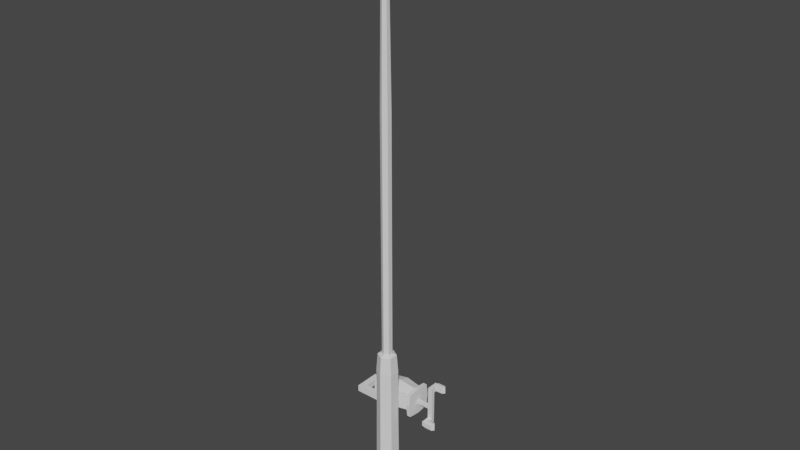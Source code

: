 # Source: cabinrod.blend  (saved by Blender 3.0.42; exported with 4.5.12 LTS)
import bpy
from mathutils import Matrix  # noqa: F401  (used for matrix-valued properties, if any)

bpy.ops.wm.read_factory_settings(use_empty=True)
scene = bpy.context.scene
scene.name = 'Scene'

# ---- collections
col_collection = bpy.data.collections.new('Collection'); scene.collection.children.link(col_collection)

# ---- world
world_world = bpy.data.worlds.new('World'); scene.world = world_world
world_world.use_nodes = True; world_world.node_tree.nodes.clear()
_N = world_world.node_tree.nodes; _L = world_world.node_tree.links
n0 = _N.new('ShaderNodeOutputWorld'); n0.name = 'World Output'; n0.location = (300, 300)
n1 = _N.new('ShaderNodeBackground'); n1.name = 'Background'; n1.location = (10, 300)
n1.inputs[0].default_value = (0.05088, 0.05088, 0.05088, 1.0)
_L.new(n1.outputs[0], n0.inputs[0])
n0.is_active_output = True
world_world.color = (0.05088, 0.05088, 0.05088)
world_world.use_sun_shadow = False
world_world.sun_shadow_jitter_overblur = 0.0

# ---- meshes
me_cylinder_001 = bpy.data.meshes.new('Cylinder.001')
me_cylinder_001.from_pydata([(-1.682, -0.5021, 9.843), (-1.682, -0.5021, 11.84), (-0.8157, -1.002, 9.843), (-0.8157, -1.002, 11.84), (-0.8157, -2.002, 9.843), (-0.8157, -2.002, 11.84), (-1.682, -2.502, 9.843), (-1.682, -2.502, 11.84), (-2.548, -2.002, 9.843), (-2.548, -2.002, 11.84), (-2.548, -1.002, 9.843), (-2.548, -1.002, 11.84), (-0.8157, -1.002, 58.0), (-1.682, -0.5021, 58.0), (-0.8157, -2.002, 58.0), (-1.682, -2.502, 58.0), (-2.548, -2.002, 58.0), (-2.548, -1.002, 58.0), (-1.124, -1.18, 87.69), (-1.682, -0.8585, 87.69), (-1.124, -1.824, 87.69), (-1.682, -2.146, 87.69), (-2.239, -1.824, 87.69), (-2.239, -1.18, 87.69), (-1.359, -1.316, 96.4), (-1.682, -1.13, 96.4), (-1.359, -1.688, 96.4), (-1.682, -1.874, 96.4), (-2.004, -1.688, 96.4), (-2.004, -1.316, 96.4), (-1.682, 0.3136, 9.537), (-0.1093, -0.5942, 9.537), (-0.1093, -2.41, 9.537), (-1.682, -3.318, 9.537), (-3.254, -2.41, 9.537), (-3.254, -0.5942, 9.537), (-1.682, 0.5966, 5.878), (0.1358, -0.4527, 5.878), (0.1358, -2.551, 5.878), (-1.682, -3.601, 5.878), (-3.499, -2.551, 5.878), (-3.499, -0.4527, 5.878), (-1.682, 0.5966, -2.981), (0.1358, -0.4527, -2.981), (0.1358, -2.551, -2.981), (-1.682, -3.601, -2.981), (-3.499, -2.551, -2.981), (-3.499, -0.4527, -2.981), (-1.682, 0.8066, -23.77), (0.3177, -0.3477, -23.77), (0.3177, -2.656, -23.77), (-1.682, -3.811, -23.77), (-3.681, -2.656, -23.77), (-3.681, -0.3477, -23.77), (-0.8157, -1.002, 42.16), (-0.8157, -2.002, 42.16), (-2.548, -2.002, 42.16), (-2.548, -1.002, 42.16), (-1.682, -0.5021, 42.16), (-1.682, -2.502, 42.16), (-0.8157, -2.002, 26.84), (-2.548, -1.002, 26.84), (-1.682, -2.502, 26.84), (-0.8157, -1.002, 26.84), (-2.548, -2.002, 26.84), (-1.682, -0.5021, 26.84), (-2.393, -1.091, 72.84), (-1.682, -0.6803, 72.84), (-1.682, -2.324, 72.84), (-2.393, -1.913, 72.84), (-0.97, -1.091, 72.84), (-0.97, -1.913, 72.84), (-5.432, 1.008, -3.215), (-5.432, 1.008, 0.2396), (-5.432, 4.463, -3.215), (-5.432, 4.463, 0.2396), (1.958, 1.008, -3.215), (1.958, 1.008, 0.2396), (1.958, 4.463, -3.215), (1.958, 4.463, 0.2396), (-5.96, 2.736, -3.743), (-5.432, 1.008, -1.488), (-5.96, 2.736, 0.7683), (-5.432, 4.463, -1.488), (-1.915, 4.899, -3.651), (-1.915, 4.899, 0.6756), (1.958, 4.463, -1.488), (2.486, 2.736, -3.743), (2.486, 2.736, 0.7683), (1.958, 1.008, -1.488), (-1.915, 0.5724, -3.651), (-1.915, 0.5724, 0.6756), (-1.915, 2.736, 1.338), (-1.915, 2.736, -4.313), (-1.915, 0.5724, -1.488), (2.486, 2.736, -1.488), (-1.915, 4.899, -1.488), (-5.96, 2.736, -1.488), (1.901, 0.1499, -3.895), (1.901, 0.1499, 1.028), (1.901, 5.073, -3.895), (1.901, 5.073, 1.028), (2.67, 0.1499, -3.895), (2.67, 0.1499, 1.028), (2.67, 5.073, -3.895), (2.67, 5.073, 1.028), (1.901, 2.584, -4.213), (1.901, 2.584, 1.332), (2.67, 2.584, -4.213), (2.67, 2.584, 1.332), (1.901, -0.1714, -1.307), (1.901, 5.398, -1.307), (2.67, 5.398, -1.307), (2.67, -0.1714, -1.307), (2.67, 2.584, -1.148), (1.901, 2.584, -1.148), (-6.139, 0.1499, -3.895), (-6.139, 0.1499, 1.028), (-6.139, 5.073, -3.895), (-6.139, 5.073, 1.028), (-5.37, 0.1499, -3.895), (-5.37, 0.1499, 1.028), (-5.37, 5.073, -3.895), (-5.37, 5.073, 1.028), (-6.139, 2.584, -4.213), (-6.139, 2.584, 1.332), (-5.37, 2.584, -4.213), (-5.37, 2.584, 1.332), (-6.139, -0.1714, -1.307), (-6.139, 5.398, -1.307), (-5.37, 5.398, -1.307), (-5.37, -0.1714, -1.307), (-5.37, 2.584, -1.148), (-6.139, 2.584, -1.148), (-7.63, 1.985, -1.938), (-7.63, 1.985, -0.676), (-7.63, 3.247, -1.938), (-7.63, 3.247, -0.676), (-5.97, 1.985, -1.938), (-5.97, 1.985, -0.676), (-5.97, 3.247, -1.938), (-5.97, 3.247, -0.676), (-8.873, 3.247, -1.938), (-8.873, 1.985, -1.938), (-8.873, 1.985, -0.676), (-8.873, 3.247, -0.676), (-7.63, -0.6736, -1.938), (-7.63, -0.6736, -0.676), (-8.873, -0.6736, -1.938), (-8.873, -0.6736, -0.676), (-7.63, -1.818, -1.938), (-7.63, -1.818, -0.676), (-8.873, -1.818, -1.938), (-8.873, -1.818, -0.676), (-3.288, -0.6736, -1.938), (-3.288, -0.6736, -0.676), (-3.288, -1.818, -1.938), (-3.288, -1.818, -0.676)], [], [(0, 1, 3, 2), (2, 3, 5, 4), (4, 5, 7, 6), (6, 7, 9, 8), (55, 54, 12, 14), (8, 9, 11, 10), (10, 11, 1, 0), (10, 0, 30, 35), (67, 66, 23, 19), (57, 56, 16, 17), (54, 58, 13, 12), (59, 55, 14, 15), (58, 57, 17, 13), (56, 59, 15, 16), (23, 22, 28, 29), (69, 68, 21, 22), (71, 70, 18, 20), (66, 69, 22, 23), (68, 71, 20, 21), (70, 67, 19, 18), (24, 25, 29, 28, 27, 26), (21, 20, 26, 27), (18, 19, 25, 24), (19, 23, 29, 25), (22, 21, 27, 28), (20, 18, 24, 26), (34, 35, 41, 40), (6, 8, 34, 33), (2, 4, 32, 31), (8, 10, 35, 34), (0, 2, 31, 30), (4, 6, 33, 32), (41, 36, 42, 47), (32, 33, 39, 38), (30, 31, 37, 36), (35, 30, 36, 41), (33, 34, 40, 39), (31, 32, 38, 37), (47, 42, 48, 53), (39, 40, 46, 45), (37, 38, 44, 43), (40, 41, 47, 46), (38, 39, 45, 44), (36, 37, 43, 42), (48, 49, 50, 51, 52, 53), (45, 46, 52, 51), (43, 44, 50, 49), (46, 47, 53, 52), (44, 45, 51, 50), (42, 43, 49, 48), (64, 62, 59, 56), (65, 61, 57, 58), (62, 60, 55, 59), (63, 65, 58, 54), (61, 64, 56, 57), (60, 63, 54, 55), (5, 3, 63, 60), (11, 9, 64, 61), (3, 1, 65, 63), (7, 5, 60, 62), (1, 11, 61, 65), (9, 7, 62, 64), (12, 13, 67, 70), (15, 14, 71, 68), (17, 16, 69, 66), (14, 12, 70, 71), (16, 15, 68, 69), (13, 17, 66, 67), (97, 82, 75, 83), (96, 85, 79, 86), (95, 88, 77, 89), (94, 91, 73, 81), (93, 87, 76, 90), (92, 82, 73, 91), (88, 92, 91, 77), (79, 85, 92, 88), (85, 75, 82, 92), (80, 93, 90, 72), (74, 84, 93, 80), (84, 78, 87, 93), (90, 94, 81, 72), (76, 89, 94, 90), (89, 77, 91, 94), (87, 95, 89, 76), (78, 86, 95, 87), (86, 79, 88, 95), (84, 96, 86, 78), (74, 83, 96, 84), (83, 75, 85, 96), (80, 97, 83, 74), (72, 81, 97, 80), (81, 73, 82, 97), (115, 107, 101, 111), (111, 101, 105, 112), (114, 109, 103, 113), (113, 103, 99, 110), (106, 108, 102, 98), (109, 107, 99, 103), (105, 101, 107, 109), (100, 104, 108, 106), (112, 105, 109, 114), (110, 99, 107, 115), (98, 110, 115, 106), (104, 112, 114, 108), (102, 113, 110, 98), (108, 114, 113, 102), (100, 111, 112, 104), (106, 115, 111, 100), (133, 125, 119, 129), (129, 119, 123, 130), (132, 127, 121, 131), (131, 121, 117, 128), (124, 126, 120, 116), (127, 125, 117, 121), (123, 119, 125, 127), (118, 122, 126, 124), (130, 123, 127, 132), (128, 117, 125, 133), (116, 128, 133, 124), (122, 130, 132, 126), (120, 131, 128, 116), (126, 132, 131, 120), (118, 129, 130, 122), (124, 133, 129, 118), (137, 136, 142, 145), (136, 137, 141, 140), (140, 141, 139, 138), (138, 139, 135, 134), (136, 140, 138, 134), (141, 137, 135, 139), (143, 144, 145, 142), (134, 135, 147, 146), (135, 137, 145, 144), (136, 134, 143, 142), (148, 146, 150, 152), (143, 134, 146, 148), (144, 143, 148, 149), (135, 144, 149, 147), (150, 151, 153, 152), (149, 148, 152, 153), (147, 149, 153, 151), (150, 146, 154, 156), (154, 155, 157, 156), (151, 150, 156, 157), (147, 151, 157, 155), (146, 147, 155, 154)])
_uv = me_cylinder_001.uv_layers.new(name='UVMap')
_uv.uv.foreach_set('vector', [1.0, 0.5, 1.0, 1.0, 0.8333, 1.0, 0.8333, 0.5, 0.8333, 0.5, 0.8333, 1.0, 0.6667, 1.0, 0.6667, 0.5, 0.6667, 0.5, 0.6667, 1.0, 0.5, 1.0, 0.5, 0.5, 0.5, 0.5, 0.5, 1.0, 0.3333, 1.0, 0.3333, 0.5, 0.6667, 1.0, 0.8333, 1.0, 0.8333, 1.0, 0.6667, 1.0, 0.3333, 0.5, 0.3333, 1.0, 0.1667, 1.0, 0.1667, 0.5, 0.1667, 0.5, 0.1667, 1.0, -8.941e-08, 1.0, -8.941e-08, 0.5, 0.1667, 0.5, -8.941e-08, 0.5, -8.941e-08, 0.5, 0.1667, 0.5, -8.941e-08, 1.0, 0.1667, 1.0, 0.1667, 1.0, -8.941e-08, 1.0, 0.1667, 1.0, 0.3333, 1.0, 0.3333, 1.0, 0.1667, 1.0, 0.8333, 1.0, 1.0, 1.0, 1.0, 1.0, 0.8333, 1.0, 0.5, 1.0, 0.6667, 1.0, 0.6667, 1.0, 0.5, 1.0, -8.941e-08, 1.0, 0.1667, 1.0, 0.1667, 1.0, -8.941e-08, 1.0, 0.3333, 1.0, 0.5, 1.0, 0.5, 1.0, 0.3333, 1.0, 0.1667, 1.0, 0.3333, 1.0, 0.3333, 1.0, 0.1667, 1.0, 0.3333, 1.0, 0.5, 1.0, 0.5, 1.0, 0.3333, 1.0, 0.6667, 1.0, 0.8333, 1.0, 0.8333, 1.0, 0.6667, 1.0, 0.1667, 1.0, 0.3333, 1.0, 0.3333, 1.0, 0.1667, 1.0, 0.5, 1.0, 0.6667, 1.0, 0.6667, 1.0, 0.5, 1.0, 0.8333, 1.0, 1.0, 1.0, 1.0, 1.0, 0.8333, 1.0, 0.4578, 0.37, 0.25, 0.49, 0.04215, 0.37, 0.04215, 0.13, 0.25, 0.01, 0.4578, 0.13, 0.5, 1.0, 0.6667, 1.0, 0.6667, 1.0, 0.5, 1.0, 0.8333, 1.0, 1.0, 1.0, 1.0, 1.0, 0.8333, 1.0, -8.941e-08, 1.0, 0.1667, 1.0, 0.1667, 1.0, -8.941e-08, 1.0, 0.3333, 1.0, 0.5, 1.0, 0.5, 1.0, 0.3333, 1.0, 0.6667, 1.0, 0.8333, 1.0, 0.8333, 1.0, 0.6667, 1.0, 0.3333, 0.5, 0.1667, 0.5, 0.1667, 0.5, 0.3333, 0.5, 0.5, 0.5, 0.3333, 0.5, 0.3333, 0.5, 0.5, 0.5, 0.8333, 0.5, 0.6667, 0.5, 0.6667, 0.5, 0.8333, 0.5, 0.3333, 0.5, 0.1667, 0.5, 0.1667, 0.5, 0.3333, 0.5, 1.0, 0.5, 0.8333, 0.5, 0.8333, 0.5, 1.0, 0.5, 0.6667, 0.5, 0.5, 0.5, 0.5, 0.5, 0.6667, 0.5, 0.1667, 0.5, -8.941e-08, 0.5, -8.941e-08, 0.5, 0.1667, 0.5, 0.6667, 0.5, 0.5, 0.5, 0.5, 0.5, 0.6667, 0.5, 1.0, 0.5, 0.8333, 0.5, 0.8333, 0.5, 1.0, 0.5, 0.1667, 0.5, -8.941e-08, 0.5, -8.941e-08, 0.5, 0.1667, 0.5, 0.5, 0.5, 0.3333, 0.5, 0.3333, 0.5, 0.5, 0.5, 0.8333, 0.5, 0.6667, 0.5, 0.6667, 0.5, 0.8333, 0.5, 0.1667, 0.5, -8.941e-08, 0.5, -8.941e-08, 0.5, 0.1667, 0.5, 0.5, 0.5, 0.3333, 0.5, 0.3333, 0.5, 0.5, 0.5, 0.8333, 0.5, 0.6667, 0.5, 0.6667, 0.5, 0.8333, 0.5, 0.3333, 0.5, 0.1667, 0.5, 0.1667, 0.5, 0.3333, 0.5, 0.6667, 0.5, 0.5, 0.5, 0.5, 0.5, 0.6667, 0.5, 1.0, 0.5, 0.8333, 0.5, 0.8333, 0.5, 1.0, 0.5, 0.75, 0.49, 0.9578, 0.37, 0.9578, 0.13, 0.75, 0.01, 0.5422, 0.13, 0.5422, 0.37, 0.5, 0.5, 0.3333, 0.5, 0.3333, 0.5, 0.5, 0.5, 0.8333, 0.5, 0.6667, 0.5, 0.6667, 0.5, 0.8333, 0.5, 0.3333, 0.5, 0.1667, 0.5, 0.1667, 0.5, 0.3333, 0.5, 0.6667, 0.5, 0.5, 0.5, 0.5, 0.5, 0.6667, 0.5, 1.0, 0.5, 0.8333, 0.5, 0.8333, 0.5, 1.0, 0.5, 0.3333, 1.0, 0.5, 1.0, 0.5, 1.0, 0.3333, 1.0, -8.941e-08, 1.0, 0.1667, 1.0, 0.1667, 1.0, -8.941e-08, 1.0, 0.5, 1.0, 0.6667, 1.0, 0.6667, 1.0, 0.5, 1.0, 0.8333, 1.0, 1.0, 1.0, 1.0, 1.0, 0.8333, 1.0, 0.1667, 1.0, 0.3333, 1.0, 0.3333, 1.0, 0.1667, 1.0, 0.6667, 1.0, 0.8333, 1.0, 0.8333, 1.0, 0.6667, 1.0, 0.6667, 1.0, 0.8333, 1.0, 0.8333, 1.0, 0.6667, 1.0, 0.1667, 1.0, 0.3333, 1.0, 0.3333, 1.0, 0.1667, 1.0, 0.8333, 1.0, 1.0, 1.0, 1.0, 1.0, 0.8333, 1.0, 0.5, 1.0, 0.6667, 1.0, 0.6667, 1.0, 0.5, 1.0, -8.941e-08, 1.0, 0.1667, 1.0, 0.1667, 1.0, -8.941e-08, 1.0, 0.3333, 1.0, 0.5, 1.0, 0.5, 1.0, 0.3333, 1.0, 0.8333, 1.0, 1.0, 1.0, 1.0, 1.0, 0.8333, 1.0, 0.5, 1.0, 0.6667, 1.0, 0.6667, 1.0, 0.5, 1.0, 0.1667, 1.0, 0.3333, 1.0, 0.3333, 1.0, 0.1667, 1.0, 0.6667, 1.0, 0.8333, 1.0, 0.8333, 1.0, 0.6667, 1.0, 0.3333, 1.0, 0.5, 1.0, 0.5, 1.0, 0.3333, 1.0, -8.941e-08, 1.0, 0.1667, 1.0, 0.1667, 1.0, -8.941e-08, 1.0, 0.5, 0.125, 0.625, 0.125, 0.625, 0.25, 0.5, 0.25, 0.5, 0.375, 0.625, 0.375, 0.625, 0.5, 0.5, 0.5, 0.5, 0.625, 0.625, 0.625, 0.625, 0.75, 0.5, 0.75, 0.5, 0.875, 0.625, 0.875, 0.625, 1.0, 0.5, 1.0, 0.25, 0.625, 0.375, 0.625, 0.375, 0.75, 0.25, 0.75, 0.75, 0.625, 0.875, 0.625, 0.875, 0.75, 0.75, 0.75, 0.625, 0.625, 0.75, 0.625, 0.75, 0.75, 0.625, 0.75, 0.625, 0.5, 0.75, 0.5, 0.75, 0.625, 0.625, 0.625, 0.75, 0.5, 0.875, 0.5, 0.875, 0.625, 0.75, 0.625, 0.125, 0.625, 0.25, 0.625, 0.25, 0.75, 0.125, 0.75, 0.125, 0.5, 0.25, 0.5, 0.25, 0.625, 0.125, 0.625, 0.25, 0.5, 0.375, 0.5, 0.375, 0.625, 0.25, 0.625, 0.375, 0.875, 0.5, 0.875, 0.5, 1.0, 0.375, 1.0, 0.375, 0.75, 0.5, 0.75, 0.5, 0.875, 0.375, 0.875, 0.5, 0.75, 0.625, 0.75, 0.625, 0.875, 0.5, 0.875, 0.375, 0.625, 0.5, 0.625, 0.5, 0.75, 0.375, 0.75, 0.375, 0.5, 0.5, 0.5, 0.5, 0.625, 0.375, 0.625, 0.5, 0.5, 0.625, 0.5, 0.625, 0.625, 0.5, 0.625, 0.375, 0.375, 0.5, 0.375, 0.5, 0.5, 0.375, 0.5, 0.375, 0.25, 0.5, 0.25, 0.5, 0.375, 0.375, 0.375, 0.5, 0.25, 0.625, 0.25, 0.625, 0.375, 0.5, 0.375, 0.375, 0.125, 0.5, 0.125, 0.5, 0.25, 0.375, 0.25, 0.375, 0.0, 0.5, 0.0, 0.5, 0.125, 0.375, 0.125, 0.5, 0.0, 0.625, 0.0, 0.625, 0.125, 0.5, 0.125, 0.5064, 0.1236, 0.625, 0.1236, 0.625, 0.25, 0.5064, 0.25, 0.5064, 0.25, 0.625, 0.25, 0.625, 0.5, 0.5064, 0.5, 0.5064, 0.6264, 0.625, 0.6264, 0.625, 0.75, 0.5064, 0.75, 0.5064, 0.75, 0.625, 0.75, 0.625, 1.0, 0.5064, 1.0, 0.125, 0.6264, 0.375, 0.6264, 0.375, 0.75, 0.125, 0.75, 0.625, 0.6264, 0.875, 0.6264, 0.875, 0.75, 0.625, 0.75, 0.625, 0.5, 0.875, 0.5, 0.875, 0.6264, 0.625, 0.6264, 0.125, 0.5, 0.375, 0.5, 0.375, 0.6264, 0.125, 0.6264, 0.5064, 0.5, 0.625, 0.5, 0.625, 0.6264, 0.5064, 0.6264, 0.5064, 0.0, 0.625, 0.0, 0.625, 0.1236, 0.5064, 0.1236, 0.375, 0.0, 0.5064, 0.0, 0.5064, 0.1236, 0.375, 0.1236, 0.375, 0.5, 0.5064, 0.5, 0.5064, 0.6264, 0.375, 0.6264, 0.375, 0.75, 0.5064, 0.75, 0.5064, 1.0, 0.375, 1.0, 0.375, 0.6264, 0.5064, 0.6264, 0.5064, 0.75, 0.375, 0.75, 0.375, 0.25, 0.5064, 0.25, 0.5064, 0.5, 0.375, 0.5, 0.375, 0.1236, 0.5064, 0.1236, 0.5064, 0.25, 0.375, 0.25, 0.5064, 0.1236, 0.625, 0.1236, 0.625, 0.25, 0.5064, 0.25, 0.5064, 0.25, 0.625, 0.25, 0.625, 0.5, 0.5064, 0.5, 0.5064, 0.6264, 0.625, 0.6264, 0.625, 0.75, 0.5064, 0.75, 0.5064, 0.75, 0.625, 0.75, 0.625, 1.0, 0.5064, 1.0, 0.125, 0.6264, 0.375, 0.6264, 0.375, 0.75, 0.125, 0.75, 0.625, 0.6264, 0.875, 0.6264, 0.875, 0.75, 0.625, 0.75, 0.625, 0.5, 0.875, 0.5, 0.875, 0.6264, 0.625, 0.6264, 0.125, 0.5, 0.375, 0.5, 0.375, 0.6264, 0.125, 0.6264, 0.5064, 0.5, 0.625, 0.5, 0.625, 0.6264, 0.5064, 0.6264, 0.5064, 0.0, 0.625, 0.0, 0.625, 0.1236, 0.5064, 0.1236, 0.375, 0.0, 0.5064, 0.0, 0.5064, 0.1236, 0.375, 0.1236, 0.375, 0.5, 0.5064, 0.5, 0.5064, 0.6264, 0.375, 0.6264, 0.375, 0.75, 0.5064, 0.75, 0.5064, 1.0, 0.375, 1.0, 0.375, 0.6264, 0.5064, 0.6264, 0.5064, 0.75, 0.375, 0.75, 0.375, 0.25, 0.5064, 0.25, 0.5064, 0.5, 0.375, 0.5, 0.375, 0.1236, 0.5064, 0.1236, 0.5064, 0.25, 0.375, 0.25, 0.625, 0.25, 0.375, 0.25, 0.375, 0.25, 0.625, 0.25, 0.375, 0.25, 0.625, 0.25, 0.625, 0.5, 0.375, 0.5, 0.375, 0.5, 0.625, 0.5, 0.625, 0.75, 0.375, 0.75, 0.375, 0.75, 0.625, 0.75, 0.625, 1.0, 0.375, 1.0, 0.125, 0.5, 0.375, 0.5, 0.375, 0.75, 0.125, 0.75, 0.625, 0.5, 0.875, 0.5, 0.875, 0.75, 0.625, 0.75, 0.375, 0.0, 0.625, 0.0, 0.625, 0.25, 0.375, 0.25, 0.375, 1.0, 0.625, 1.0, 0.625, 1.0, 0.375, 1.0, 0.875, 0.75, 0.875, 0.5, 0.875, 0.5, 0.875, 0.75, 0.125, 0.5, 0.125, 0.75, 0.125, 0.75, 0.125, 0.5, 0.125, 0.75, 0.125, 0.75, 0.125, 0.75, 0.125, 0.75, 0.125, 0.75, 0.125, 0.75, 0.125, 0.75, 0.125, 0.75, 0.625, 0.0, 0.375, 0.0, 0.375, 0.0, 0.625, 0.0, 0.875, 0.75, 0.875, 0.75, 0.875, 0.75, 0.875, 0.75, 0.375, 1.0, 0.625, 1.0, 0.625, 1.0, 0.375, 1.0, 0.625, 0.0, 0.375, 0.0, 0.375, 0.0, 0.625, 0.0, 0.875, 0.75, 0.875, 0.75, 0.875, 0.75, 0.875, 0.75, 0.125, 0.75, 0.125, 0.75, 0.125, 0.75, 0.125, 0.75, 0.375, 1.0, 0.625, 1.0, 0.625, 1.0, 0.375, 1.0, 0.625, 1.0, 0.375, 1.0, 0.375, 1.0, 0.625, 1.0, 0.875, 0.75, 0.875, 0.75, 0.875, 0.75, 0.875, 0.75, 0.375, 1.0, 0.625, 1.0, 0.625, 1.0, 0.375, 1.0])
me_cylinder_001.use_remesh_fix_poles = True
me_cylinder_001.use_remesh_preserve_attributes = False
me_cylinder_001.update()
me_cube_001 = bpy.data.meshes.new('Cube.001')
me_cube_001.from_pydata([(7.616, 6.695, -5.544), (7.616, 6.695, -3.544), (7.616, 8.695, -5.544), (7.616, 8.695, -3.544), (15.7, 6.695, -5.544), (15.7, 6.695, -3.544), (15.7, 8.695, -5.544), (15.7, 8.695, -3.544), (18.57, 8.695, -3.544), (18.57, 8.695, -5.544), (18.57, 6.695, -5.544), (18.57, 6.695, -3.544), (15.7, 8.695, 6.005), (15.7, 6.695, 6.005), (18.57, 8.695, 6.005), (18.57, 6.695, 6.005), (15.7, 8.695, 8.583), (15.7, 6.695, 8.583), (18.57, 8.695, 8.583), (18.57, 6.695, 8.583), (18.57, 13.49, 6.005), (15.7, 13.49, 6.005), (18.57, 13.49, 8.583), (15.7, 13.49, 8.583), (15.7, 6.695, -11.75), (15.7, 8.695, -11.75), (18.57, 6.695, -11.75), (18.57, 8.695, -11.75), (15.7, 6.695, -14.61), (15.7, 8.695, -14.61), (18.57, 6.695, -14.61), (18.57, 8.695, -14.61), (15.7, 1.621, -11.75), (18.57, 1.621, -11.75), (15.7, 1.621, -14.61), (18.57, 1.621, -14.61), (17.69, 10.53, 5.802), (17.69, 10.53, 9.025), (17.69, 13.75, 5.802), (17.69, 13.75, 9.025), (22.41, 10.53, 5.802), (22.41, 10.53, 9.025), (22.41, 13.75, 5.802), (22.41, 13.75, 9.025), (17.69, 12.14, 5.502), (17.69, 10.53, 7.413), (17.69, 12.14, 9.324), (17.69, 13.75, 7.413), (20.05, 13.75, 5.802), (20.05, 13.75, 9.025), (22.41, 13.75, 7.413), (23.64, 12.14, 5.502), (23.64, 12.14, 9.324), (22.41, 10.53, 7.413), (20.05, 10.53, 5.802), (20.05, 10.53, 9.025), (20.05, 12.14, 9.324), (20.05, 12.14, 5.502), (20.05, 10.53, 7.413), (23.64, 12.14, 7.413), (20.05, 13.75, 7.413), (17.69, 12.14, 7.413), (17.74, 1.127, -14.5), (17.74, 1.127, -11.27), (17.74, 4.351, -14.5), (17.74, 4.351, -11.27), (22.46, 1.127, -14.5), (22.46, 1.127, -11.27), (22.46, 4.351, -14.5), (22.46, 4.351, -11.27), (17.74, 2.739, -14.8), (17.74, 1.127, -12.89), (17.74, 2.739, -10.97), (17.74, 4.351, -12.89), (20.1, 4.351, -14.5), (20.1, 4.351, -11.27), (22.46, 4.351, -12.89), (23.69, 2.739, -14.8), (23.69, 2.739, -10.97), (22.46, 1.127, -12.89), (20.1, 1.127, -14.5), (20.1, 1.127, -11.27), (20.1, 2.739, -10.97), (20.1, 2.739, -14.8), (20.1, 1.127, -12.89), (23.69, 2.739, -12.89), (20.1, 4.351, -12.89), (17.74, 2.739, -12.89)], [], [(0, 1, 3, 2), (2, 3, 7, 6), (5, 4, 10, 11), (4, 5, 1, 0), (2, 6, 4, 0), (7, 3, 1, 5), (9, 8, 11, 10), (9, 10, 26, 27), (11, 8, 14, 15), (6, 7, 8, 9), (13, 15, 19, 17), (7, 5, 13, 12), (8, 7, 12, 14), (5, 11, 15, 13), (16, 17, 19, 18), (12, 13, 17, 16), (16, 18, 22, 23), (15, 14, 18, 19), (20, 21, 23, 22), (14, 12, 21, 20), (12, 16, 23, 21), (18, 14, 20, 22), (27, 26, 30, 31), (4, 6, 25, 24), (6, 9, 27, 25), (10, 4, 24, 26), (28, 29, 31, 30), (30, 26, 33, 35), (24, 25, 29, 28), (25, 27, 31, 29), (33, 32, 34, 35), (28, 30, 35, 34), (26, 24, 32, 33), (24, 28, 34, 32), (61, 46, 39, 47), (60, 49, 43, 50), (59, 52, 41, 53), (58, 55, 37, 45), (57, 51, 40, 54), (56, 46, 37, 55), (52, 56, 55, 41), (43, 49, 56, 52), (49, 39, 46, 56), (44, 57, 54, 36), (38, 48, 57, 44), (48, 42, 51, 57), (54, 58, 45, 36), (40, 53, 58, 54), (53, 41, 55, 58), (51, 59, 53, 40), (42, 50, 59, 51), (50, 43, 52, 59), (48, 60, 50, 42), (38, 47, 60, 48), (47, 39, 49, 60), (44, 61, 47, 38), (36, 45, 61, 44), (45, 37, 46, 61), (87, 72, 65, 73), (86, 75, 69, 76), (85, 78, 67, 79), (84, 81, 63, 71), (83, 77, 66, 80), (82, 72, 63, 81), (78, 82, 81, 67), (69, 75, 82, 78), (75, 65, 72, 82), (70, 83, 80, 62), (64, 74, 83, 70), (74, 68, 77, 83), (80, 84, 71, 62), (66, 79, 84, 80), (79, 67, 81, 84), (77, 85, 79, 66), (68, 76, 85, 77), (76, 69, 78, 85), (74, 86, 76, 68), (64, 73, 86, 74), (73, 65, 75, 86), (70, 87, 73, 64), (62, 71, 87, 70), (71, 63, 72, 87)])
_uv = me_cube_001.uv_layers.new(name='UVMap')
_uv.uv.foreach_set('vector', [0.375, 0.0, 0.625, 0.0, 0.625, 0.25, 0.375, 0.25, 0.375, 0.25, 0.625, 0.25, 0.625, 0.5, 0.375, 0.5, 0.625, 0.75, 0.375, 0.75, 0.375, 0.75, 0.625, 0.75, 0.375, 0.75, 0.625, 0.75, 0.625, 1.0, 0.375, 1.0, 0.125, 0.5, 0.375, 0.5, 0.375, 0.75, 0.125, 0.75, 0.625, 0.5, 0.875, 0.5, 0.875, 0.75, 0.625, 0.75, 0.375, 0.5, 0.625, 0.5, 0.625, 0.75, 0.375, 0.75, 0.375, 0.5, 0.375, 0.75, 0.375, 0.75, 0.375, 0.5, 0.625, 0.75, 0.625, 0.5, 0.625, 0.5, 0.625, 0.75, 0.375, 0.5, 0.625, 0.5, 0.625, 0.5, 0.375, 0.5, 0.625, 0.75, 0.625, 0.75, 0.625, 0.75, 0.625, 0.75, 0.625, 0.5, 0.625, 0.75, 0.625, 0.75, 0.625, 0.5, 0.625, 0.5, 0.625, 0.5, 0.625, 0.5, 0.625, 0.5, 0.625, 0.75, 0.625, 0.75, 0.625, 0.75, 0.625, 0.75, 0.625, 0.5, 0.625, 0.75, 0.625, 0.75, 0.625, 0.5, 0.625, 0.5, 0.625, 0.75, 0.625, 0.75, 0.625, 0.5, 0.625, 0.5, 0.625, 0.5, 0.625, 0.5, 0.625, 0.5, 0.625, 0.75, 0.625, 0.5, 0.625, 0.5, 0.625, 0.75, 0.625, 0.5, 0.625, 0.5, 0.625, 0.5, 0.625, 0.5, 0.625, 0.5, 0.625, 0.5, 0.625, 0.5, 0.625, 0.5, 0.625, 0.5, 0.625, 0.5, 0.625, 0.5, 0.625, 0.5, 0.625, 0.5, 0.625, 0.5, 0.625, 0.5, 0.625, 0.5, 0.375, 0.5, 0.375, 0.75, 0.375, 0.75, 0.375, 0.5, 0.375, 0.75, 0.375, 0.5, 0.375, 0.5, 0.375, 0.75, 0.375, 0.5, 0.375, 0.5, 0.375, 0.5, 0.375, 0.5, 0.375, 0.75, 0.375, 0.75, 0.375, 0.75, 0.375, 0.75, 0.375, 0.75, 0.375, 0.5, 0.375, 0.5, 0.375, 0.75, 0.375, 0.75, 0.375, 0.75, 0.375, 0.75, 0.375, 0.75, 0.375, 0.75, 0.375, 0.5, 0.375, 0.5, 0.375, 0.75, 0.375, 0.5, 0.375, 0.5, 0.375, 0.5, 0.375, 0.5, 0.375, 0.75, 0.375, 0.75, 0.375, 0.75, 0.375, 0.75, 0.375, 0.75, 0.375, 0.75, 0.375, 0.75, 0.375, 0.75, 0.375, 0.75, 0.375, 0.75, 0.375, 0.75, 0.375, 0.75, 0.375, 0.75, 0.375, 0.75, 0.375, 0.75, 0.375, 0.75, 0.5, 0.125, 0.625, 0.125, 0.625, 0.25, 0.5, 0.25, 0.5, 0.375, 0.625, 0.375, 0.625, 0.5, 0.5, 0.5, 0.5, 0.625, 0.625, 0.625, 0.625, 0.75, 0.5, 0.75, 0.5, 0.875, 0.625, 0.875, 0.625, 1.0, 0.5, 1.0, 0.25, 0.625, 0.375, 0.625, 0.375, 0.75, 0.25, 0.75, 0.75, 0.625, 0.875, 0.625, 0.875, 0.75, 0.75, 0.75, 0.625, 0.625, 0.75, 0.625, 0.75, 0.75, 0.625, 0.75, 0.625, 0.5, 0.75, 0.5, 0.75, 0.625, 0.625, 0.625, 0.75, 0.5, 0.875, 0.5, 0.875, 0.625, 0.75, 0.625, 0.125, 0.625, 0.25, 0.625, 0.25, 0.75, 0.125, 0.75, 0.125, 0.5, 0.25, 0.5, 0.25, 0.625, 0.125, 0.625, 0.25, 0.5, 0.375, 0.5, 0.375, 0.625, 0.25, 0.625, 0.375, 0.875, 0.5, 0.875, 0.5, 1.0, 0.375, 1.0, 0.375, 0.75, 0.5, 0.75, 0.5, 0.875, 0.375, 0.875, 0.5, 0.75, 0.625, 0.75, 0.625, 0.875, 0.5, 0.875, 0.375, 0.625, 0.5, 0.625, 0.5, 0.75, 0.375, 0.75, 0.375, 0.5, 0.5, 0.5, 0.5, 0.625, 0.375, 0.625, 0.5, 0.5, 0.625, 0.5, 0.625, 0.625, 0.5, 0.625, 0.375, 0.375, 0.5, 0.375, 0.5, 0.5, 0.375, 0.5, 0.375, 0.25, 0.5, 0.25, 0.5, 0.375, 0.375, 0.375, 0.5, 0.25, 0.625, 0.25, 0.625, 0.375, 0.5, 0.375, 0.375, 0.125, 0.5, 0.125, 0.5, 0.25, 0.375, 0.25, 0.375, 0.0, 0.5, 0.0, 0.5, 0.125, 0.375, 0.125, 0.5, 0.0, 0.625, 0.0, 0.625, 0.125, 0.5, 0.125, 0.5, 0.125, 0.625, 0.125, 0.625, 0.25, 0.5, 0.25, 0.5, 0.375, 0.625, 0.375, 0.625, 0.5, 0.5, 0.5, 0.5, 0.625, 0.625, 0.625, 0.625, 0.75, 0.5, 0.75, 0.5, 0.875, 0.625, 0.875, 0.625, 1.0, 0.5, 1.0, 0.25, 0.625, 0.375, 0.625, 0.375, 0.75, 0.25, 0.75, 0.75, 0.625, 0.875, 0.625, 0.875, 0.75, 0.75, 0.75, 0.625, 0.625, 0.75, 0.625, 0.75, 0.75, 0.625, 0.75, 0.625, 0.5, 0.75, 0.5, 0.75, 0.625, 0.625, 0.625, 0.75, 0.5, 0.875, 0.5, 0.875, 0.625, 0.75, 0.625, 0.125, 0.625, 0.25, 0.625, 0.25, 0.75, 0.125, 0.75, 0.125, 0.5, 0.25, 0.5, 0.25, 0.625, 0.125, 0.625, 0.25, 0.5, 0.375, 0.5, 0.375, 0.625, 0.25, 0.625, 0.375, 0.875, 0.5, 0.875, 0.5, 1.0, 0.375, 1.0, 0.375, 0.75, 0.5, 0.75, 0.5, 0.875, 0.375, 0.875, 0.5, 0.75, 0.625, 0.75, 0.625, 0.875, 0.5, 0.875, 0.375, 0.625, 0.5, 0.625, 0.5, 0.75, 0.375, 0.75, 0.375, 0.5, 0.5, 0.5, 0.5, 0.625, 0.375, 0.625, 0.5, 0.5, 0.625, 0.5, 0.625, 0.625, 0.5, 0.625, 0.375, 0.375, 0.5, 0.375, 0.5, 0.5, 0.375, 0.5, 0.375, 0.25, 0.5, 0.25, 0.5, 0.375, 0.375, 0.375, 0.5, 0.25, 0.625, 0.25, 0.625, 0.375, 0.5, 0.375, 0.375, 0.125, 0.5, 0.125, 0.5, 0.25, 0.375, 0.25, 0.375, 0.0, 0.5, 0.0, 0.5, 0.125, 0.375, 0.125, 0.5, 0.0, 0.625, 0.0, 0.625, 0.125, 0.5, 0.125])
me_cube_001.use_remesh_fix_poles = True
me_cube_001.use_remesh_preserve_attributes = False
me_cube_001.update()

# ---- objects
ob_cylinder = bpy.data.objects.new('Cylinder', me_cylinder_001)
ob_cube = bpy.data.objects.new('Cube', me_cube_001)

# ---- transforms, parenting, visibility, modifiers, constraints
ob_cylinder.location = (0.0, 0.0, 0.0)
ob_cylinder.scale = (0.6175, 0.6175, 0.6175)
ob_cube.location = (0.0, 0.0, 0.0)
ob_cube.scale = (0.2076, 0.2076, 0.2076)

# ---- collection membership
col_collection.objects.link(ob_cylinder)
col_collection.objects.link(ob_cube)

# ---- scene / render settings (as saved in the file)
scene.frame_start = 1; scene.frame_end = 250; scene.frame_set(1)
scene.render.engine = 'BLENDER_EEVEE_NEXT'
scene.cycles.sampling_pattern = 'TABULATED_SOBOL'
scene.cycles.use_light_tree = False
scene.view_settings.view_transform = 'Filmic'
bpy.context.view_layer.update()

# ---- added for rendering (the .blend has no active camera and no usable light): camera, sun
cam_auto = bpy.data.cameras.new('AutoCamera')
cam_auto.lens = 50.0
cam_auto.sensor_width = 36.0
cam_auto.clip_end = 1220.14
ob_auto_camera = bpy.data.objects.new('AutoCamera', cam_auto)
scene.collection.objects.link(ob_auto_camera)
ob_auto_camera.location = (69.2433, -82.9386, 78.0407)
ob_auto_camera.rotation_euler = (1.09748, -7.21219e-08, 0.694738)
scene.camera = ob_auto_camera
light_auto_sun = bpy.data.lights.new('AutoSun', 'SUN')
light_auto_sun.energy = 3.0
light_auto_sun.angle = 0.0523599
ob_auto_sun = bpy.data.objects.new('AutoSun', light_auto_sun)
scene.collection.objects.link(ob_auto_sun)
ob_auto_sun.rotation_euler = (0.872665, 0.174533, 0.523599)
bpy.context.view_layer.update()
